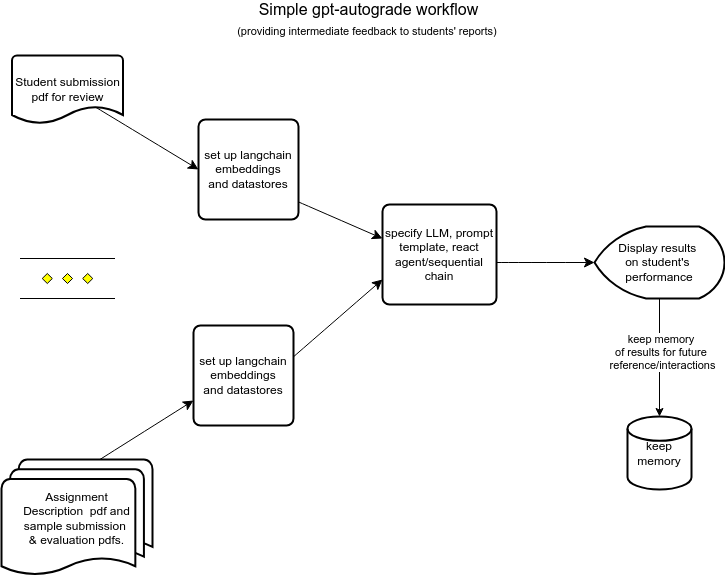

The diagram above was exported from draw.io. Its source (the exported page's mxGraphModel, read from the mxfile embedded in the PNG):
<mxGraphModel dx="1088" dy="1192" grid="0" gridSize="10" guides="1" tooltips="1" connect="1" arrows="1" fold="1" page="0" pageScale="1" pageWidth="827" pageHeight="1169" math="0" shadow="0">
  <root>
    <mxCell id="0" />
    <mxCell id="1" parent="0" />
    <mxCell id="9oIRJ6ztaVTbCvpdix3k-15" value="" style="group" parent="1" vertex="1" connectable="0">
      <mxGeometry x="13" y="-177" width="711" height="572" as="geometry" />
    </mxCell>
    <mxCell id="9oIRJ6ztaVTbCvpdix3k-4" style="edgeStyle=none;curved=1;rounded=0;orthogonalLoop=1;jettySize=auto;html=1;fontSize=12;startSize=8;endSize=8;entryX=0;entryY=0.34;entryDx=0;entryDy=0;exitX=0.99;exitY=0.82;exitDx=0;exitDy=0;exitPerimeter=0;entryPerimeter=0;" parent="9oIRJ6ztaVTbCvpdix3k-15" source="VmV5j2Q1CYRWeOKk1Of2-9" target="VmV5j2Q1CYRWeOKk1Of2-10" edge="1">
      <mxGeometry relative="1" as="geometry">
        <mxPoint x="360" y="234" as="targetPoint" />
        <mxPoint x="295.40781035145096" y="206.6129115890153" as="sourcePoint" />
      </mxGeometry>
    </mxCell>
    <mxCell id="9oIRJ6ztaVTbCvpdix3k-5" style="edgeStyle=none;curved=1;rounded=0;orthogonalLoop=1;jettySize=auto;html=1;fontSize=12;startSize=8;endSize=8;entryX=0;entryY=0.75;entryDx=0;entryDy=0;exitX=0.98;exitY=0.33;exitDx=0;exitDy=0;exitPerimeter=0;" parent="9oIRJ6ztaVTbCvpdix3k-15" source="VmV5j2Q1CYRWeOKk1Of2-8" target="VmV5j2Q1CYRWeOKk1Of2-10" edge="1">
      <mxGeometry relative="1" as="geometry">
        <mxPoint x="360" y="280" as="targetPoint" />
        <mxPoint x="285.9594600815383" y="340.03281802923107" as="sourcePoint" />
      </mxGeometry>
    </mxCell>
    <mxCell id="9oIRJ6ztaVTbCvpdix3k-8" style="edgeStyle=none;curved=1;rounded=0;orthogonalLoop=1;jettySize=auto;html=1;fontSize=12;startSize=8;endSize=8;exitX=0.991;exitY=0.58;exitDx=0;exitDy=0;exitPerimeter=0;entryX=0;entryY=0.5;entryDx=0;entryDy=0;entryPerimeter=0;" parent="9oIRJ6ztaVTbCvpdix3k-15" source="VmV5j2Q1CYRWeOKk1Of2-10" target="VmV5j2Q1CYRWeOKk1Of2-11" edge="1">
      <mxGeometry relative="1" as="geometry">
        <mxPoint x="601" y="257.31604472894855" as="targetPoint" />
        <mxPoint x="480" y="257" as="sourcePoint" />
      </mxGeometry>
    </mxCell>
    <mxCell id="9oIRJ6ztaVTbCvpdix3k-11" value="" style="edgeStyle=none;curved=1;rounded=0;orthogonalLoop=1;jettySize=auto;html=1;fontSize=12;startSize=8;endSize=8;entryX=0;entryY=0.75;entryDx=0;entryDy=0;exitX=0.589;exitY=0.051;exitDx=0;exitDy=0;exitPerimeter=0;" parent="9oIRJ6ztaVTbCvpdix3k-15" source="VmV5j2Q1CYRWeOKk1Of2-18" target="VmV5j2Q1CYRWeOKk1Of2-8" edge="1">
      <mxGeometry relative="1" as="geometry">
        <mxPoint x="169.535488022776" y="410.42816720132305" as="targetPoint" />
        <mxPoint x="116" y="447" as="sourcePoint" />
      </mxGeometry>
    </mxCell>
    <mxCell id="9oIRJ6ztaVTbCvpdix3k-13" value="" style="edgeStyle=none;curved=1;rounded=0;orthogonalLoop=1;jettySize=auto;html=1;fontSize=12;startSize=8;endSize=8;entryX=0;entryY=0.5;entryDx=0;entryDy=0;exitX=0.743;exitY=0.75;exitDx=0;exitDy=0;exitPerimeter=0;" parent="9oIRJ6ztaVTbCvpdix3k-15" source="VmV5j2Q1CYRWeOKk1Of2-5" target="VmV5j2Q1CYRWeOKk1Of2-9" edge="1">
      <mxGeometry relative="1" as="geometry">
        <mxPoint x="173.05253070016306" y="157.65747533629337" as="targetPoint" />
        <mxPoint x="109.3984945469158" y="119" as="sourcePoint" />
      </mxGeometry>
    </mxCell>
    <mxCell id="9oIRJ6ztaVTbCvpdix3k-14" value="Simple gpt-autograde workflow&lt;div&gt;&lt;font style=&quot;font-size: 11px;&quot;&gt;(providing intermediate feedback to students' reports)&amp;nbsp;&lt;/font&gt;&lt;/div&gt;" style="text;html=1;align=center;verticalAlign=middle;whiteSpace=wrap;rounded=0;fontSize=16;" parent="9oIRJ6ztaVTbCvpdix3k-15" vertex="1">
      <mxGeometry x="205" width="301" height="30" as="geometry" />
    </mxCell>
    <mxCell id="VmV5j2Q1CYRWeOKk1Of2-5" value="Student submission pdf for review" style="strokeWidth=2;html=1;shape=mxgraph.flowchart.document2;whiteSpace=wrap;size=0.25;" vertex="1" parent="9oIRJ6ztaVTbCvpdix3k-15">
      <mxGeometry x="-1.5" y="51" width="111" height="68" as="geometry" />
    </mxCell>
    <mxCell id="VmV5j2Q1CYRWeOKk1Of2-6" value="keep memory" style="strokeWidth=2;html=1;shape=mxgraph.flowchart.database;whiteSpace=wrap;" vertex="1" parent="9oIRJ6ztaVTbCvpdix3k-15">
      <mxGeometry x="614" y="412" width="64" height="73" as="geometry" />
    </mxCell>
    <mxCell id="VmV5j2Q1CYRWeOKk1Of2-8" value="set up langchain&lt;div&gt;&amp;nbsp;embeddings&amp;nbsp;&lt;/div&gt;&lt;div&gt;and datastores&lt;/div&gt;" style="rounded=1;whiteSpace=wrap;html=1;absoluteArcSize=1;arcSize=14;strokeWidth=2;" vertex="1" parent="9oIRJ6ztaVTbCvpdix3k-15">
      <mxGeometry x="180" y="321" width="100" height="100" as="geometry" />
    </mxCell>
    <mxCell id="VmV5j2Q1CYRWeOKk1Of2-9" value="set up langchain&lt;div&gt;&amp;nbsp;embeddings&amp;nbsp;&lt;/div&gt;&lt;div&gt;and datastores&lt;/div&gt;" style="rounded=1;whiteSpace=wrap;html=1;absoluteArcSize=1;arcSize=14;strokeWidth=2;" vertex="1" parent="9oIRJ6ztaVTbCvpdix3k-15">
      <mxGeometry x="185" y="115" width="100" height="100" as="geometry" />
    </mxCell>
    <mxCell id="VmV5j2Q1CYRWeOKk1Of2-10" value="specify LLM, prompt template, react agent/sequential chain" style="rounded=1;whiteSpace=wrap;html=1;absoluteArcSize=1;arcSize=14;strokeWidth=2;" vertex="1" parent="9oIRJ6ztaVTbCvpdix3k-15">
      <mxGeometry x="369" y="200" width="114" height="100" as="geometry" />
    </mxCell>
    <mxCell id="VmV5j2Q1CYRWeOKk1Of2-11" value="Display results&amp;nbsp;&lt;div&gt;on&lt;span style=&quot;background-color: initial;&quot;&gt;&amp;nbsp;student's&amp;nbsp;&lt;/span&gt;&lt;/div&gt;&lt;div&gt;&lt;span style=&quot;background-color: initial;&quot;&gt;performance&lt;/span&gt;&lt;/div&gt;" style="strokeWidth=2;html=1;shape=mxgraph.flowchart.display;whiteSpace=wrap;" vertex="1" parent="9oIRJ6ztaVTbCvpdix3k-15">
      <mxGeometry x="581" y="222" width="130" height="72" as="geometry" />
    </mxCell>
    <mxCell id="VmV5j2Q1CYRWeOKk1Of2-15" style="edgeStyle=orthogonalEdgeStyle;rounded=0;orthogonalLoop=1;jettySize=auto;html=1;entryX=0.5;entryY=0;entryDx=0;entryDy=0;entryPerimeter=0;" edge="1" parent="9oIRJ6ztaVTbCvpdix3k-15" source="VmV5j2Q1CYRWeOKk1Of2-11" target="VmV5j2Q1CYRWeOKk1Of2-6">
      <mxGeometry relative="1" as="geometry" />
    </mxCell>
    <mxCell id="VmV5j2Q1CYRWeOKk1Of2-19" value="keep memory&amp;nbsp;&lt;div&gt;of results for future&amp;nbsp;&lt;/div&gt;&lt;div&gt;reference/interactions&lt;/div&gt;" style="edgeLabel;html=1;align=center;verticalAlign=middle;resizable=0;points=[];" vertex="1" connectable="0" parent="VmV5j2Q1CYRWeOKk1Of2-15">
      <mxGeometry x="-0.3559" y="-1" relative="1" as="geometry">
        <mxPoint x="3" y="15" as="offset" />
      </mxGeometry>
    </mxCell>
    <mxCell id="VmV5j2Q1CYRWeOKk1Of2-18" value="&lt;div style=&quot;&quot;&gt;&lt;span style=&quot;background-color: initial;&quot;&gt;Assignment Description&amp;nbsp;&lt;/span&gt;&lt;span style=&quot;background-color: initial;&quot;&gt;&amp;nbsp;pdf and&lt;/span&gt;&lt;/div&gt;&lt;div&gt;sample submission&amp;nbsp;&lt;/div&gt;&lt;div&gt;&amp;amp; evaluation pdfs.&lt;/div&gt;" style="strokeWidth=2;html=1;shape=mxgraph.flowchart.multi-document;whiteSpace=wrap;align=center;" vertex="1" parent="9oIRJ6ztaVTbCvpdix3k-15">
      <mxGeometry x="-12" y="455" width="151" height="117" as="geometry" />
    </mxCell>
    <mxCell id="VmV5j2Q1CYRWeOKk1Of2-20" value="" style="verticalLabelPosition=bottom;verticalAlign=top;html=1;shape=mxgraph.flowchart.parallel_mode;pointerEvents=1" vertex="1" parent="9oIRJ6ztaVTbCvpdix3k-15">
      <mxGeometry x="6.5" y="254" width="95" height="40" as="geometry" />
    </mxCell>
  </root>
</mxGraphModel>